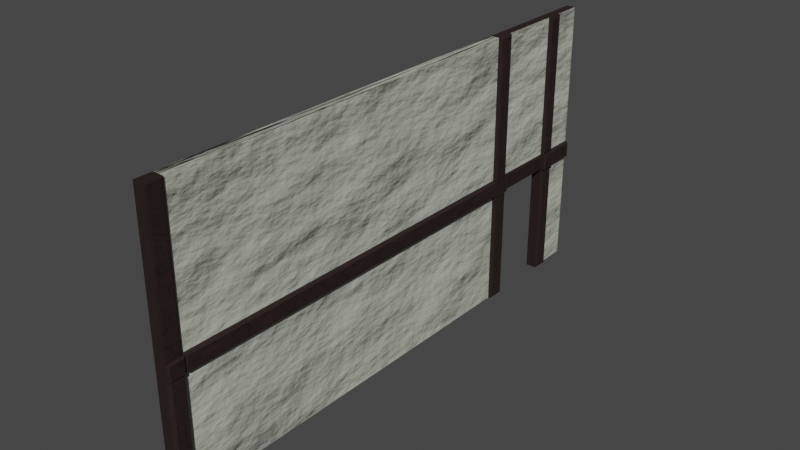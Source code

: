 # Source: DoorWall.blend  (saved by Blender 3.6.13; exported with 4.5.12 LTS)
import bpy
from mathutils import Matrix  # noqa: F401  (used for matrix-valued properties, if any)

bpy.ops.wm.read_factory_settings(use_empty=True)
scene = bpy.context.scene
scene.name = 'Scene'

# ---- collections
col_collection = bpy.data.collections.new('Collection'); scene.collection.children.link(col_collection)

# ---- materials (node trees are filled in below, after node groups)
mat_material = bpy.data.materials.new('Material')
mat_material.use_transparent_shadow = False
mat_material_001 = bpy.data.materials.new('Material.001')
mat_material_001.use_transparent_shadow = False

# ---- material node trees
mat_material.use_nodes = True; mat_material.node_tree.nodes.clear()
_N = mat_material.node_tree.nodes; _L = mat_material.node_tree.links
n0 = _N.new('ShaderNodeBsdfPrincipled'); n0.name = 'Principled BSDF'; n0.location = (494, 548)
n0.distribution = 'GGX'
n0.subsurface_method = 'RANDOM_WALK_SKIN'
n0.inputs[2].default_value = 0.8233
n0.inputs[3].default_value = 1.45
n0.inputs[27].default_value = (0.0, 0.0, 0.0, 1.0)
n0.inputs[28].default_value = 1.0
n1 = _N.new('ShaderNodeOutputMaterial'); n1.name = 'Material Output'; n1.location = (784, 548)
n2 = _N.new('ShaderNodeTexNoise'); n2.name = 'Noise Texture'; n2.location = (-62, 507)
n3 = _N.new('ShaderNodeTexNoise'); n3.name = 'Musgrave Texture'; n3.location = (-264, 507)
n3.width = 150
n3.normalize = False
n3.inputs[2].default_value = 7.2
n3.inputs[3].default_value = 1.0
n3.inputs[4].default_value = 0.25
n4 = _N.new('ShaderNodeMapping'); n4.name = 'Mapping'; n4.location = (-442, 517)
n5 = _N.new('ShaderNodeTexCoord'); n5.name = 'Texture Coordinate'; n5.location = (-628, 500)
n6 = _N.new('ShaderNodeValToRGB'); n6.name = 'Color Ramp'; n6.location = (165, 526)
while len(n6.color_ramp.elements) > 1: n6.color_ramp.elements.remove(n6.color_ramp.elements[-1])
n6.color_ramp.elements[0].position = 0.0; n6.color_ramp.elements[0].color = (0.03488, 0.01108, 0.005747, 1.0)
_e = n6.color_ramp.elements.new(0.5272); _e.color = (0.01226, 0.004649, 0.00347, 1.0)
_e = n6.color_ramp.elements.new(0.6616); _e.color = (0.006505, 0.002514, 0.001488, 1.0)
_L.new(n0.outputs[0], n1.inputs[0])
_L.new(n6.outputs[0], n0.inputs[0])
_L.new(n2.outputs[0], n6.inputs[0])
_L.new(n3.outputs[0], n2.inputs[0])
_L.new(n4.outputs[0], n3.inputs[0])
_L.new(n5.outputs[3], n4.inputs[0])
n1.is_active_output = True
mat_material_001.use_nodes = True; mat_material_001.node_tree.nodes.clear()
_N = mat_material_001.node_tree.nodes; _L = mat_material_001.node_tree.links
n0 = _N.new('ShaderNodeBsdfPrincipled'); n0.name = 'Principled BSDF'; n0.location = (10, 300)
n0.distribution = 'GGX'
n0.subsurface_method = 'RANDOM_WALK_SKIN'
n0.inputs[0].default_value = (0.4475, 0.4651, 0.3959, 1.0)
n0.inputs[3].default_value = 1.45
n0.inputs[27].default_value = (0.0, 0.0, 0.0, 1.0)
n0.inputs[28].default_value = 1.0
n1 = _N.new('ShaderNodeOutputMaterial'); n1.name = 'Material Output'; n1.location = (300, 300)
n2 = _N.new('ShaderNodeBump'); n2.name = 'Bump'; n2.location = (-190, 239)
n2.inputs[1].default_value = 1.0
n2.inputs[2].default_value = 1.0
n3 = _N.new('ShaderNodeTexNoise'); n3.name = 'Noise Texture'; n3.location = (-396, 246)
n3.inputs[2].default_value = 2.6
n3.inputs[3].default_value = 15.0
n4 = _N.new('ShaderNodeMapping'); n4.name = 'Mapping'; n4.location = (-592, 248)
n5 = _N.new('ShaderNodeTexCoord'); n5.name = 'Texture Coordinate'; n5.location = (-784, 254)
_L.new(n0.outputs[0], n1.inputs[0])
_L.new(n3.outputs[0], n2.inputs[3])
_L.new(n2.outputs[0], n0.inputs[5])
_L.new(n4.outputs[0], n3.inputs[0])
_L.new(n5.outputs[0], n4.inputs[0])
n1.is_active_output = True

# ---- world
world_world = bpy.data.worlds.new('World'); scene.world = world_world
world_world.use_nodes = True; world_world.node_tree.nodes.clear()
_N = world_world.node_tree.nodes; _L = world_world.node_tree.links
n0 = _N.new('ShaderNodeOutputWorld'); n0.name = 'World Output'; n0.location = (300, 300)
n1 = _N.new('ShaderNodeBackground'); n1.name = 'Background'; n1.location = (10, 300)
n1.inputs[0].default_value = (0.05088, 0.05088, 0.05088, 1.0)
_L.new(n1.outputs[0], n0.inputs[0])
n0.is_active_output = True
world_world.color = (0.05088, 0.05088, 0.05088)
world_world.use_sun_shadow = False
world_world.sun_shadow_jitter_overblur = 0.0

# ---- meshes
me_cube = bpy.data.meshes.new('Cube')
me_cube.from_pydata([(-1.0, -1.0, -1.0), (-1.0, -1.0, 1.0), (-1.0, 1.0, -1.0), (-1.0, 1.0, 1.0), (1.0, -1.0, -1.0), (1.0, -1.0, 1.0), (1.0, 1.0, -1.0), (1.0, 1.0, 1.0), (-1.0, 0.5828, -1.0), (-1.0, 0.5828, 1.0), (1.0, 0.5828, -1.0), (1.0, 0.5828, 1.0), (-1.0, 0.8266, 1.0), (1.0, 0.8266, -1.0), (-1.0, 0.8266, -1.0), (1.0, 0.8266, 1.0), (-1.0, -1.0, -0.1598), (-1.0, 1.0, -0.1598), (1.0, 1.0, -0.1598), (1.0, -1.0, -0.1598), (1.0, 0.5828, -0.1598), (-1.0, 0.5828, -0.1598), (1.0, 0.8266, -0.1598), (-1.0, 0.8266, -0.1598), (-1.0, 0.5169, -1.0), (1.0, 0.5169, 1.0), (-1.0, 0.5169, 1.0), (1.0, 0.5169, -1.0), (-1.0, 0.5169, -0.1598), (1.0, 0.5169, -0.1598), (-1.0, -1.0, -0.04235), (-1.0, 1.0, -0.04235), (1.0, 1.0, -0.04235), (1.0, -1.0, -0.04235), (1.0, 0.5828, -0.04235), (-1.0, 0.5828, -0.04235), (1.0, 0.8266, -0.04235), (-1.0, 0.8266, -0.04235), (-1.0, 0.5169, -0.04235), (1.0, 0.5169, -0.04235), (-1.0, 0.8877, 1.0), (1.0, 0.8877, -1.0), (-1.0, 0.8877, -1.0), (1.0, 0.8877, 1.0), (1.0, 0.8877, -0.1598), (-1.0, 0.8877, -0.1598), (1.0, 0.8877, -0.04235), (-1.0, 0.8877, -0.04235), (-1.0, -0.9369, -1.0), (1.0, -0.9369, 1.0), (1.0, -0.9369, -0.1598), (-1.0, -0.9369, 1.0), (1.0, -0.9369, -1.0), (-1.0, -0.9369, -0.1598), (-1.0, -0.9369, -0.04235), (1.0, -0.9369, -0.04235), (1.346, 1.0, -0.04235), (1.946, 0.9926, -0.04976), (1.946, 0.9926, -0.1524), (1.346, 1.0, -0.1598), (1.538, 0.5902, -0.04976), (1.346, 0.5828, -0.04235), (1.346, 0.5828, -0.1598), (1.538, 0.5902, -0.1524), (1.346, 0.8266, -0.04235), (1.538, 0.8192, -0.04976), (1.538, 0.8192, -0.1524), (1.346, 0.8266, -0.1598), (1.346, 0.5169, -0.04235), (2.083, 0.5095, -0.04976), (2.083, 0.5095, -0.1524), (1.346, 0.5169, -0.1598), (1.946, 0.8951, -0.1524), (1.346, 0.8877, -0.1598), (1.346, 0.8877, -0.04235), (1.946, 0.8951, -0.04976), (2.083, -0.9295, -0.1524), (1.346, -0.9369, -0.1598), (1.346, -0.9369, -0.04235), (2.083, -0.9295, -0.04976), (1.452, 0.8877, -0.1598), (1.746, 0.8793, -0.1682), (1.746, 0.835, -0.9916), (1.452, 0.8266, -1.0), (1.746, 0.835, -0.1682), (1.452, 0.8266, -0.1598), (1.746, 0.835, 0.9916), (1.452, 0.8266, 1.0), (1.452, 0.8877, 1.0), (1.746, 0.8793, 0.9916), (1.746, 0.5744, -0.1682), (1.452, 0.5828, -0.1598), (1.452, 0.5828, -1.0), (1.746, 0.5744, -0.9916), (1.452, 0.5169, -1.0), (1.746, 0.5253, -0.9916), (1.452, -1.0, -1.0), (2.207, -0.9916, -0.9916), (1.452, -1.0, -0.1598), (2.207, -0.9916, -0.1682), (1.547, -0.9916, 0.9916), (1.452, -1.0, 1.0), (1.452, -0.9369, 1.0), (1.547, -0.9453, 0.9916), (1.452, -0.9369, -0.1598), (2.207, -0.9453, -0.1682), (1.452, 0.5828, 1.0), (1.746, 0.5744, 0.9916), (1.452, 0.5169, 1.0), (1.746, 0.5253, 0.9916), (1.746, 0.5253, -0.1682), (1.452, 0.5169, -0.1598), (1.547, -0.9916, -0.03396), (1.452, -1.0, -0.04235), (1.452, 0.5828, -0.04235), (1.746, 0.5744, -0.03396), (1.452, 0.8266, -0.04235), (1.746, 0.835, -0.03396), (1.746, 0.5253, -0.03396), (1.452, 0.5169, -0.04235), (1.746, 0.8793, -0.03396), (1.452, 0.8877, -0.04235), (1.547, -0.9453, -0.03396), (1.452, -0.9369, -0.04235), (1.452, 0.8877, -1.0), (1.746, 0.8793, -0.9916), (2.207, -0.9453, -0.9916), (1.452, -0.9369, -1.0), (2.059, -0.9369, -0.04235), (2.309, -0.9434, -0.04884), (2.309, 0.8812, -0.04884), (2.059, 0.8877, -0.04235), (1.936, 0.5234, -0.04884), (2.059, 0.5169, -0.04235), (2.059, 0.5169, -0.1598), (1.936, 0.5234, -0.1533), (2.309, -0.9434, -0.1533), (2.059, -0.9369, -0.1598), (2.309, 0.8812, -0.1533), (2.059, 0.8877, -0.1598), (2.309, 0.8331, -0.1533), (2.059, 0.8266, -0.1598), (2.309, 0.8331, -0.04884), (2.059, 0.8266, -0.04235), (1.936, 0.5763, -0.1533), (2.059, 0.5828, -0.1598), (1.936, 0.5763, -0.04884), (2.059, 0.5828, -0.04235), (2.309, -0.9935, -0.1533), (2.059, -1.0, -0.1598), (2.309, -0.9935, -0.04884), (2.059, -1.0, -0.04235)], [], [(47, 40, 3, 31), (31, 3, 7, 32), (29, 20, 145, 134), (33, 5, 1, 30), (48, 52, 4, 0), (49, 51, 1, 5), (15, 12, 9, 11), (23, 14, 13, 22), (36, 15, 11, 34), (38, 26, 9, 35), (15, 36, 116, 87), (42, 41, 13, 14), (43, 40, 12, 15), (35, 9, 12, 37), (23, 22, 20, 21), (50, 19, 98, 104), (24, 28, 21, 8), (8, 21, 20, 10), (4, 19, 16, 0), (20, 29, 111, 91), (2, 17, 18, 6), (42, 45, 17, 2), (25, 39, 119, 108), (48, 53, 28, 24), (54, 51, 26, 38), (11, 9, 26, 25), (8, 10, 27, 24), (46, 43, 88, 121), (20, 34, 147, 145), (53, 54, 38, 28), (21, 35, 37, 23), (34, 39, 133, 147), (28, 38, 35, 21), (44, 18, 59, 73), (19, 33, 30, 16), (36, 22, 141, 143), (17, 31, 32, 18), (45, 47, 31, 17), (23, 37, 47, 45), (46, 44, 73, 74), (14, 23, 45, 42), (6, 18, 44, 41), (7, 3, 40, 43), (2, 6, 41, 42), (32, 7, 43, 46), (37, 12, 40, 47), (34, 20, 62, 61), (16, 30, 54, 53), (30, 1, 51, 54), (0, 16, 53, 48), (27, 29, 50, 52), (25, 26, 51, 49), (24, 27, 52, 48), (39, 25, 49, 55), (36, 34, 61, 64), (32, 46, 74, 56), (39, 55, 78, 68), (20, 22, 67, 62), (29, 39, 68, 71), (55, 50, 77, 78), (50, 29, 71, 77), (18, 32, 56, 59), (70, 69, 79, 76), (49, 5, 101, 102), (66, 65, 60, 63), (22, 36, 64, 67), (57, 58, 59, 56), (61, 62, 63, 60), (65, 66, 67, 64), (66, 63, 62, 67), (69, 70, 71, 68), (64, 61, 60, 65), (58, 72, 73, 59), (56, 74, 75, 57), (74, 73, 72, 75), (70, 76, 77, 71), (68, 78, 79, 69), (78, 77, 76, 79), (58, 57, 75, 72), (43, 15, 87, 88), (44, 22, 85, 80), (4, 52, 127, 96), (10, 20, 91, 92), (11, 25, 108, 106), (120, 89, 86, 117), (22, 13, 83, 85), (27, 10, 92, 94), (52, 50, 104, 127), (5, 33, 113, 101), (93, 90, 110, 95), (125, 81, 84, 82), (126, 105, 99, 97), (33, 55, 123, 113), (39, 34, 114, 119), (29, 27, 94, 111), (36, 46, 121, 116), (19, 4, 96, 98), (122, 103, 100, 112), (13, 41, 124, 83), (115, 107, 109, 118), (55, 49, 102, 123), (34, 11, 106, 114), (103, 122, 123, 102), (83, 124, 125, 82), (87, 116, 117, 86), (115, 118, 119, 114), (111, 94, 95, 110), (122, 112, 113, 123), (89, 120, 121, 88), (105, 126, 127, 104), (85, 83, 82, 84), (104, 98, 99, 105), (91, 111, 110, 90), (94, 92, 93, 95), (81, 125, 124, 80), (88, 87, 86, 89), (80, 85, 84, 81), (98, 96, 97, 99), (96, 127, 126, 97), (120, 117, 116, 121), (107, 115, 114, 106), (101, 113, 112, 100), (90, 93, 92, 91), (102, 101, 100, 103), (106, 108, 109, 107), (108, 119, 118, 109), (41, 44, 80, 124), (44, 46, 131, 139), (55, 33, 151, 128), (22, 44, 139, 141), (144, 146, 132, 135), (138, 130, 142, 140), (136, 129, 150, 148), (19, 50, 137, 149), (39, 29, 134, 133), (33, 19, 149, 151), (46, 36, 143, 131), (131, 143, 142, 130), (130, 138, 139, 131), (133, 134, 135, 132), (147, 133, 132, 146), (138, 140, 141, 139), (144, 135, 134, 145), (146, 144, 145, 147), (143, 141, 140, 142), (129, 136, 137, 128), (136, 148, 149, 137), (128, 151, 150, 129), (151, 149, 148, 150), (50, 55, 128, 137)])
me_cube.polygons.foreach_set('material_index', [1, 1, 0, 0, 0, 0, 0, 0, 1, 0, 0, 0, 0, 1, 0, 0, 0, 0, 0, 0, 1, 1, 0, 1, 1, 0, 0, 0, 0, 0, 0, 0, 0, 0, 0, 0, 0, 0, 0, 0, 0, 1, 0, 1, 1, 0, 0, 0, 0, 0, 1, 1, 1, 1, 0, 0, 0, 0, 0, 0, 0, 0, 0, 0, 0, 0, 0, 0, 0, 0, 0, 0, 0, 0, 0, 0, 0, 0, 0, 0, 0, 0, 0, 0, 0, 0, 0, 0, 0, 0, 0, 0, 0, 0, 0, 0, 0, 0, 0, 0, 0, 0, 0, 0, 0, 0, 0, 0, 0, 0, 0, 0, 0, 0, 0, 0, 0, 0, 0, 0, 0, 0, 0, 0, 0, 0, 0, 0, 0, 0, 0, 0, 0, 0, 0, 0, 0, 0, 0, 0, 0, 0, 0, 0, 0, 0, 0, 0, 0, 0])
_uv = me_cube.uv_layers.new(name='UVMap')
_uv.uv.foreach_set('vector', [0.2592, 0.446, 0.2059, 0.5394, 0.1958, 0.5336, 0.2491, 0.4403, 0.8162, 0.3533, 0.7211, 0.3533, 0.7211, 0.1708, 0.8162, 0.1708, 0.7973, 0.4218, 0.8033, 0.4218, 0.8033, 0.5184, 0.7973, 0.5184, 0.6303, 0.618, 0.587, 0.7234, 0.3848, 0.6403, 0.4282, 0.5349, 0.4296, 0.4564, 0.5077, 0.3724, 0.5116, 0.3757, 0.4339, 0.4582, 0.2954, 0.8391, 0.3785, 0.6376, 0.3848, 0.6403, 0.3017, 0.8417, 0.109, 0.7215, 0.2114, 0.5425, 0.2332, 0.555, 0.1308, 0.7339, 0.8093, 0.3537, 0.8859, 0.3537, 0.8859, 0.5361, 0.8093, 0.5361, 0.8218, 0.1606, 0.9169, 0.1606, 0.9169, 0.1828, 0.8218, 0.1828, 0.292, 0.4649, 0.2391, 0.5583, 0.2332, 0.555, 0.2865, 0.4615, 0.9169, 0.1606, 0.8218, 0.1606, 0.8218, 0.1193, 0.9169, 0.1193, 0.3079, 0.3605, 0.4096, 0.1818, 0.415, 0.185, 0.3133, 0.3636, 0.1036, 0.7184, 0.2059, 0.5394, 0.2114, 0.5425, 0.1091, 0.7215, 0.2865, 0.4615, 0.2332, 0.555, 0.2114, 0.5425, 0.2646, 0.4492, 0.2706, 0.4387, 0.343, 0.2618, 0.3656, 0.2546, 0.293, 0.4503, 0.8807, 0.7241, 0.8865, 0.7241, 0.8865, 0.7653, 0.8807, 0.7653, 0.3493, 0.416, 0.2982, 0.4551, 0.293, 0.4503, 0.3462, 0.4129, 0.8804, 0.8552, 0.8037, 0.8552, 0.8037, 0.6727, 0.8804, 0.6727, 0.5116, 0.3757, 0.5718, 0.4253, 0.428, 0.5226, 0.4339, 0.4582, 0.8033, 0.4218, 0.7973, 0.4218, 0.7973, 0.3805, 0.8033, 0.3805, 0.2978, 0.3548, 0.2551, 0.4298, 0.07646, 0.3281, 0.1192, 0.2531, 0.3079, 0.3605, 0.2651, 0.4355, 0.2551, 0.4298, 0.2978, 0.3548, 0.7207, 0.1828, 0.8158, 0.1828, 0.8158, 0.224, 0.7207, 0.224, 0.4296, 0.4564, 0.4229, 0.5222, 0.2982, 0.4551, 0.3493, 0.416, 0.4211, 0.5335, 0.3785, 0.6376, 0.2391, 0.5583, 0.292, 0.4649, 0.1308, 0.7343, 0.2332, 0.555, 0.2391, 0.5583, 0.1367, 0.7377, 0.3462, 0.4129, 0.4182, 0.3145, 0.4219, 0.317, 0.3493, 0.416, 0.8162, 0.1606, 0.7211, 0.1606, 0.7211, 0.1193, 0.8162, 0.1193, 0.3656, 0.2546, 0.3648, 0.2409, 0.4133, 0.1884, 0.4154, 0.1952, 0.4229, 0.5222, 0.4211, 0.5335, 0.292, 0.4649, 0.2982, 0.4551, 0.293, 0.4503, 0.2865, 0.4615, 0.2646, 0.4492, 0.2706, 0.4387, 0.8218, 0.1828, 0.8158, 0.1828, 0.8158, 0.08615, 0.8218, 0.08615, 0.2982, 0.4551, 0.292, 0.4649, 0.2865, 0.4615, 0.293, 0.4503, 0.1952, 0.1244, 0.1918, 0.129, 0.1779, 0.1186, 0.1812, 0.1141, 0.5718, 0.4254, 0.5802, 0.4335, 0.4282, 0.5349, 0.428, 0.5226, 0.3061, 0.1996, 0.3026, 0.2044, 0.26, 0.1726, 0.2635, 0.1679, 0.03447, 0.004909, 0.03799, 0.0001769, 0.1186, 0.0601, 0.115, 0.06484, 0.2651, 0.4355, 0.2592, 0.446, 0.2491, 0.4403, 0.2551, 0.4298, 0.2706, 0.4387, 0.2646, 0.4492, 0.2592, 0.446, 0.2651, 0.4355, 0.1987, 0.1197, 0.1952, 0.1244, 0.1812, 0.1141, 0.1847, 0.1093, 0.3133, 0.3636, 0.2706, 0.4387, 0.2651, 0.4355, 0.3079, 0.3605, 0.1192, 0.2531, 0.07646, 0.3281, 0.06642, 0.3224, 0.1091, 0.2474, 0.09357, 0.7127, 0.1958, 0.5336, 0.2059, 0.5394, 0.1036, 0.7184, 0.2978, 0.3548, 0.3995, 0.1761, 0.4096, 0.1818, 0.3079, 0.3605, 0.8162, 0.1708, 0.7211, 0.1708, 0.7211, 0.1606, 0.8162, 0.1606, 0.2646, 0.4492, 0.2114, 0.5425, 0.2059, 0.5394, 0.2592, 0.446, 0.3648, 0.2409, 0.3656, 0.2546, 0.3413, 0.2331, 0.3448, 0.2284, 0.428, 0.5226, 0.4282, 0.5349, 0.4211, 0.5335, 0.4229, 0.5222, 0.4282, 0.5349, 0.3848, 0.6403, 0.3785, 0.6376, 0.4211, 0.5335, 0.4339, 0.4582, 0.428, 0.5226, 0.4229, 0.5222, 0.4296, 0.4564, 0.7207, 0.4218, 0.7973, 0.4218, 0.7973, 0.5544, 0.7207, 0.5544, 0.13, 0.7501, 0.2391, 0.5583, 0.3785, 0.6376, 0.2694, 0.8294, 0.3493, 0.416, 0.4219, 0.317, 0.5077, 0.3724, 0.4296, 0.4564, 0.8158, 0.1828, 0.7207, 0.1828, 0.7207, 0.05014, 0.8158, 0.05014, 0.7535, 0.7141, 0.7313, 0.7141, 0.7313, 0.6825, 0.7535, 0.6825, 0.7309, 0.7513, 0.7207, 0.7513, 0.7207, 0.7197, 0.7309, 0.7197, 0.9795, 0.8346, 0.9795, 0.9673, 0.9479, 0.9673, 0.9479, 0.8346, 0.3656, 0.2546, 0.343, 0.2618, 0.3284, 0.2434, 0.3413, 0.2331, 0.5402, 0.07366, 0.5282, 0.05955, 0.5715, 0.02592, 0.5789, 0.0362, 0.7132, 0.1357, 0.6997, 0.1326, 0.7069, 0.09451, 0.7203, 0.09391, 0.6997, 0.1326, 0.5403, 0.07371, 0.5789, 0.03626, 0.7069, 0.09451, 0.115, 0.06484, 0.1186, 0.0601, 0.1325, 0.07048, 0.129, 0.07522, 0.6272, 0.00667, 0.6259, 0.0001768, 0.6919, 0.01634, 0.6861, 0.02049, 0.2954, 0.8391, 0.3017, 0.8417, 0.2829, 0.8872, 0.2766, 0.8846, 0.3245, 0.2202, 0.3276, 0.2161, 0.3368, 0.2229, 0.3338, 0.2271, 0.3026, 0.2044, 0.3061, 0.1996, 0.3201, 0.21, 0.3166, 0.2147, 0.1564, 0.08875, 0.1534, 0.09288, 0.129, 0.07522, 0.1325, 0.07048, 0.3448, 0.2284, 0.3413, 0.2331, 0.3338, 0.2271, 0.3368, 0.2229, 0.3276, 0.2161, 0.3245, 0.2202, 0.3166, 0.2147, 0.3201, 0.21, 0.3207, 0.233, 0.3328, 0.2233, 0.3413, 0.2331, 0.3284, 0.2434, 0.6259, 0.0001768, 0.6272, 0.00667, 0.5789, 0.0362, 0.5715, 0.02592, 0.7535, 0.6825, 0.7313, 0.6825, 0.7319, 0.6649, 0.7528, 0.6649, 0.1539, 0.1003, 0.1569, 0.0964, 0.1812, 0.1141, 0.1779, 0.1186, 0.7309, 0.7197, 0.7207, 0.7197, 0.7213, 0.6649, 0.7302, 0.6649, 0.1847, 0.1093, 0.1812, 0.1141, 0.1573, 0.09581, 0.1604, 0.09167, 0.6272, 0.006762, 0.686, 0.02055, 0.7069, 0.09451, 0.5789, 0.03626, 0.9479, 0.8346, 0.9479, 0.9673, 0.8807, 0.9666, 0.8807, 0.8353, 0.7203, 0.09391, 0.7069, 0.09451, 0.6861, 0.02049, 0.6919, 0.01634, 0.1534, 0.09288, 0.1564, 0.08875, 0.1604, 0.09167, 0.1573, 0.09581, 0.1036, 0.7184, 0.1091, 0.7215, 0.08598, 0.762, 0.08051, 0.7589, 0.8037, 0.5361, 0.8093, 0.5361, 0.8093, 0.5774, 0.8037, 0.5774, 0.5116, 0.3757, 0.5077, 0.3724, 0.5317, 0.3407, 0.5373, 0.3439, 0.8804, 0.6727, 0.8037, 0.6727, 0.8037, 0.6315, 0.8804, 0.6315, 0.1308, 0.7343, 0.1367, 0.7377, 0.1135, 0.7782, 0.1076, 0.7748, 0.01377, 0.8775, 0.06621, 0.7857, 0.07017, 0.7879, 0.01773, 0.8798, 0.8093, 0.5361, 0.8859, 0.5361, 0.8859, 0.5774, 0.8093, 0.5774, 0.4219, 0.317, 0.4182, 0.3145, 0.4376, 0.2824, 0.4424, 0.2847, 0.7207, 0.5544, 0.7973, 0.5544, 0.7973, 0.5957, 0.7207, 0.5957, 0.587, 0.7234, 0.6303, 0.618, 0.676, 0.6368, 0.6327, 0.7422, 0.4465, 0.2628, 0.4503, 0.2162, 0.4531, 0.218, 0.4499, 0.2637, 0.4483, 0.1156, 0.4901, 0.04205, 0.4941, 0.0443, 0.4522, 0.1178, 0.5523, 0.284, 0.5339, 0.2428, 0.536, 0.2409, 0.5559, 0.284, 0.8215, 0.05014, 0.8158, 0.05014, 0.8158, 0.008892, 0.8215, 0.008892, 0.8158, 0.1828, 0.8218, 0.1828, 0.8218, 0.224, 0.8158, 0.224, 0.7973, 0.4218, 0.7207, 0.4218, 0.7207, 0.3805, 0.7973, 0.3805, 0.8218, 0.1606, 0.8162, 0.1606, 0.8162, 0.1193, 0.8218, 0.1193, 0.5718, 0.4253, 0.5116, 0.3757, 0.5373, 0.3439, 0.5959, 0.3868, 0.2308, 0.9979, 0.2734, 0.8946, 0.2781, 0.8965, 0.2355, 0.9998, 0.415, 0.185, 0.4096, 0.1818, 0.4325, 0.1415, 0.438, 0.1446, 0.04081, 0.8936, 0.09332, 0.8016, 0.09772, 0.8042, 0.04522, 0.8961, 0.8158, 0.05014, 0.7207, 0.05014, 0.7207, 0.008892, 0.8158, 0.008892, 0.8218, 0.1828, 0.9169, 0.1828, 0.9169, 0.224, 0.8218, 0.224, 0.7214, 0.0001768, 0.815, 0.0001768, 0.8158, 0.008892, 0.7207, 0.008892, 0.438, 0.1446, 0.4325, 0.1415, 0.4483, 0.1156, 0.4522, 0.1178, 0.9169, 0.1193, 0.8218, 0.1193, 0.8226, 0.09244, 0.9161, 0.09244, 0.821, 0.2509, 0.8165, 0.2509, 0.8158, 0.224, 0.8218, 0.224, 0.7973, 0.3805, 0.7207, 0.3805, 0.7214, 0.3537, 0.7966, 0.3537, 0.8165, 0.0001768, 0.8208, 0.0001768, 0.8215, 0.008892, 0.8158, 0.008892, 0.7219, 0.09244, 0.8154, 0.09244, 0.8162, 0.1193, 0.7211, 0.1193, 0.7966, 0.6646, 0.7214, 0.6646, 0.7207, 0.5957, 0.7973, 0.5957, 0.8093, 0.5774, 0.8859, 0.5774, 0.8852, 0.6043, 0.81, 0.6043, 0.8807, 0.7653, 0.8865, 0.7653, 0.8857, 0.8343, 0.8815, 0.8343, 0.8033, 0.3805, 0.7973, 0.3805, 0.7981, 0.3537, 0.8026, 0.3537, 0.4424, 0.2847, 0.4376, 0.2824, 0.4465, 0.2628, 0.4499, 0.2637, 0.0001768, 0.2837, 0.04204, 0.2102, 0.06876, 0.2244, 0.02605, 0.2994, 0.08051, 0.7589, 0.08598, 0.762, 0.07017, 0.7879, 0.06621, 0.7857, 0.8037, 0.5774, 0.8093, 0.5774, 0.8085, 0.6043, 0.8045, 0.6043, 0.5959, 0.3868, 0.5373, 0.3439, 0.556, 0.284, 0.6415, 0.3144, 0.5373, 0.3439, 0.5317, 0.3407, 0.5523, 0.284, 0.5559, 0.284, 0.817, 0.09244, 0.821, 0.09244, 0.8218, 0.1193, 0.8162, 0.1193, 0.9161, 0.2509, 0.8226, 0.2509, 0.8218, 0.224, 0.9169, 0.224, 0.6327, 0.7422, 0.676, 0.6368, 0.6853, 0.6416, 0.6427, 0.7453, 0.8045, 0.6046, 0.8796, 0.6046, 0.8804, 0.6315, 0.8037, 0.6315, 0.2766, 0.8846, 0.2829, 0.8872, 0.2781, 0.8965, 0.2734, 0.8946, 0.1076, 0.7748, 0.1135, 0.7782, 0.09772, 0.8042, 0.09332, 0.8016, 0.7207, 0.224, 0.8158, 0.224, 0.815, 0.2509, 0.7214, 0.2509, 0.1091, 0.2474, 0.06642, 0.3224, 0.02605, 0.2994, 0.06876, 0.2244, 0.1952, 0.1244, 0.1987, 0.1197, 0.2414, 0.1515, 0.2379, 0.1562, 0.8158, 0.05014, 0.8215, 0.05014, 0.8215, 0.1468, 0.8158, 0.1468, 0.8093, 0.5361, 0.8037, 0.5361, 0.8037, 0.4395, 0.8093, 0.4395, 0.4311, 0.2026, 0.42, 0.1879, 0.4228, 0.1844, 0.4399, 0.194, 0.2481, 0.1634, 0.2513, 0.1592, 0.2532, 0.1607, 0.2501, 0.1649, 0.6511, 0.2995, 0.6638, 0.3036, 0.6615, 0.3099, 0.6495, 0.305, 0.8865, 0.7241, 0.8807, 0.7241, 0.8807, 0.6274, 0.8865, 0.6274, 0.5282, 0.05955, 0.5402, 0.07366, 0.4372, 0.1738, 0.4236, 0.1673, 0.5802, 0.4335, 0.5718, 0.4254, 0.6334, 0.3294, 0.646, 0.3374, 0.8162, 0.1606, 0.8218, 0.1606, 0.8218, 0.2572, 0.8162, 0.2572, 0.8162, 0.2572, 0.8218, 0.2572, 0.8212, 0.28, 0.8168, 0.28, 0.2513, 0.1592, 0.2481, 0.1634, 0.2379, 0.1562, 0.2414, 0.1515, 0.4236, 0.1673, 0.4372, 0.1738, 0.4399, 0.194, 0.4228, 0.1844, 0.8218, 0.08615, 0.8158, 0.08615, 0.8164, 0.07485, 0.8212, 0.07485, 0.8043, 0.4167, 0.8087, 0.4167, 0.8093, 0.4395, 0.8037, 0.4395, 0.8027, 0.5297, 0.7979, 0.5297, 0.7973, 0.5184, 0.8033, 0.5184, 0.42, 0.1879, 0.4311, 0.2026, 0.4154, 0.1952, 0.4133, 0.1884, 0.2635, 0.1679, 0.26, 0.1726, 0.2501, 0.1649, 0.2532, 0.1607, 0.6638, 0.3036, 0.6511, 0.2995, 0.6558, 0.2669, 0.6715, 0.2707, 0.8813, 0.6046, 0.8859, 0.6046, 0.8865, 0.6274, 0.8807, 0.6274, 0.8158, 0.1468, 0.8215, 0.1468, 0.8209, 0.1696, 0.8164, 0.1696, 0.646, 0.3374, 0.6334, 0.3294, 0.6495, 0.305, 0.6615, 0.3099, 0.6997, 0.1326, 0.7132, 0.1357, 0.6715, 0.2707, 0.6558, 0.2669])
me_cube.materials.append(mat_material)
me_cube.materials.append(mat_material_001)
me_cube.update()

# ---- objects
ob_cube_002 = bpy.data.objects.new('Cube.002', me_cube)

# ---- transforms, parenting, visibility, modifiers, constraints
ob_cube_002.location = (0.0, 0.0, 3.281)
ob_cube_002.scale = (0.1068, 6.375, 3.259)

# ---- collection membership
col_collection.objects.link(ob_cube_002)

# ---- scene / render settings (as saved in the file)
scene.frame_start = 1; scene.frame_end = 250; scene.frame_set(1)
scene.render.engine = 'BLENDER_EEVEE_NEXT'
scene.cycles.sampling_pattern = 'TABULATED_SOBOL'
scene.view_settings.view_transform = 'Filmic'
bpy.context.view_layer.update()

# ---- added for rendering (the .blend has no active camera and no usable light): camera, sun
cam_auto = bpy.data.cameras.new('AutoCamera')
cam_auto.lens = 50.0
cam_auto.sensor_width = 36.0
cam_auto.clip_end = 1000.0
ob_auto_camera = bpy.data.objects.new('AutoCamera', cam_auto)
scene.collection.objects.link(ob_auto_camera)
ob_auto_camera.location = (13.3232, -15.904, 13.8841)
ob_auto_camera.rotation_euler = (1.09748, -7.21219e-08, 0.694738)
scene.camera = ob_auto_camera
light_auto_sun = bpy.data.lights.new('AutoSun', 'SUN')
light_auto_sun.energy = 3.0
light_auto_sun.angle = 0.0523599
ob_auto_sun = bpy.data.objects.new('AutoSun', light_auto_sun)
scene.collection.objects.link(ob_auto_sun)
ob_auto_sun.rotation_euler = (0.872665, 0.174533, 0.523599)
bpy.context.view_layer.update()
